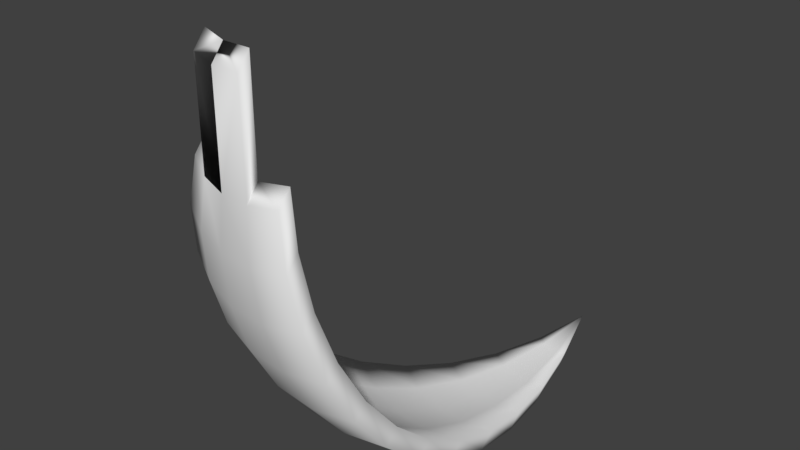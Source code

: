# Source: finalLeaf.blend  (saved by Blender 2.78.0; exported with 4.5.12 LTS)
import bpy
from mathutils import Matrix  # noqa: F401  (used for matrix-valued properties, if any)

bpy.ops.wm.read_factory_settings(use_empty=True)
scene = bpy.context.scene
scene.name = 'Scene'

# ---- collections
col_collection_1 = bpy.data.collections.new('Collection 1'); scene.collection.children.link(col_collection_1)

# ---- world
world_world = bpy.data.worlds.new('World'); scene.world = world_world
world_world.color = (0.05088, 0.05088, 0.05088)
world_world.use_sun_shadow = False
world_world.sun_shadow_jitter_overblur = 0.0
world_world.cycles.sampling_method = 'MANUAL'

# ---- meshes
me_sphere = bpy.data.meshes.new('Sphere')
me_sphere.from_pydata([(0.02958, 0.4783, 0.1366), (0.507, 1.072, -0.1607), (0.2189, 0.9496, -0.1447), (0.1466, 0.2107, 0.459), (0.6197, 0.6925, -0.04501), (-0.1772, 0.2781, 0.8676), (0.4278, 1.494, -0.09255), (0.5881, 0.3779, 0.1836), (0.3897, 0.1413, 1.074), (0.00502, 0.8563, -0.06363), (-0.1796, 0.457, 0.3153), (0.5973, 1.266, -0.1328), (0.45, 1.28, -0.153), (0.614, 1.071, -0.1404), (-0.04326, 0.2203, 0.6516), (0.08226, 0.6185, 0.01015), (0.497, 1.462, -0.09846), (0.2535, 0.1427, 1.049), (0.572, 1.455, -0.08818), (0.4854, 0.8786, -0.1366), (0.1748, 0.2966, 0.285), (0.1462, 0.7776, -0.08484), (0.3671, 0.262, 0.3012), (0.5241, 0.1749, 0.5106), (0.4829, 0.1257, 0.6958), (-0.2009, 0.3681, 0.4886), (0.2997, 0.7229, -0.0888), (0.5392, 1.631, -0.008277), (0.1175, 0.1671, 1.037), (0.2773, 0.116, 0.8559), (-0.1331, 0.2806, 1.059), (0.2535, 0.1427, 1.457), (0.3144, 1.341, -0.1414), (0.09887, 1.016, -0.1266), (0.4002, 1.091, -0.1697), (0.2528, 0.5577, 0.005747), (0.1174, 0.1447, 0.8424), (0.6216, 0.8772, -0.1108), (0.1175, 0.1671, 1.446), (0.3794, 1.305, -0.1511), (0.5597, 0.2601, 0.3377), (0.4595, 0.6941, -0.07535), (0.3049, 0.1275, 0.6621), (-0.01301, 0.2137, 1.449), (0.3992, 0.3798, 0.1478), (-0.009809, 0.3624, 0.2897), (0.2033, 1.18, -0.1529), (0.5236, 1.267, -0.1468), (0.3352, 0.1768, 0.4748), (0.6084, 0.524, 0.0544), (-0.0746, 0.7059, 0.03372), (0.2106, 0.4137, 0.132), (0.5345, 1.456, -0.0953), (-0.03441, 0.2753, 0.4636), (0.1273, 0.1594, 0.6472), (0.4304, 0.5257, 0.02069), (-0.2001, 0.3077, 0.6751), (0.2977, 1.128, -0.1671), (0.3494, 0.903, -0.148), (0.4609, 1.475, -0.09753), (0.4375, 0.1144, 0.8862), (-0.01301, 0.2137, 1.041), (-0.1369, 0.5711, 0.1617), (-0.03604, 0.1995, 0.8464), (0.2444, 0.0998, 0.9838), (0.2444, 0.0998, 1.392), (-0.02211, 0.1708, 0.9757), (-0.02211, 0.1708, 1.384), (0.1084, 0.1242, 1.381), (0.1084, 0.1242, 0.9723), (-0.04514, 0.1566, 0.7815), (0.1083, 0.1018, 0.7776), (0.5301, 1.588, -0.0731), (0.5629, 1.412, -0.153), (0.5254, 1.413, -0.1601), (0.4879, 1.419, -0.1633), (0.02049, 0.4354, 0.07181), (-0.146, 0.5282, 0.09683), (0.07316, 0.5756, -0.05468), (-0.0837, 0.663, -0.03111), (0.1371, 0.7347, -0.1497), (-0.004079, 0.8134, -0.1284), (0.2098, 0.9067, -0.2095), (0.08977, 0.9736, -0.1915), (0.2886, 1.085, -0.2319), (0.1942, 1.137, -0.2177), (-0.05236, 0.1774, 0.5867), (-0.2092, 0.2648, 0.6103), (0.3703, 1.262, -0.216), (0.3053, 1.298, -0.2062), (-0.1887, 0.4141, 0.2504), (-0.01891, 0.3195, 0.2249), (-0.04351, 0.2324, 0.3988), (-0.21, 0.3252, 0.4238), (0.4518, 1.432, -0.1624), (0.4187, 1.451, -0.1574), (-0.1863, 0.2352, 0.8028), (-0.1422, 0.2377, 0.9937), (0.5993, 0.4811, -0.01042), (0.4213, 0.4829, -0.04413), (0.6106, 0.6497, -0.1098), (0.4504, 0.6513, -0.1402), (0.3806, 0.09844, 1.01), (0.6125, 0.8343, -0.1756), (0.4763, 0.8357, -0.2014), (0.4284, 0.07149, 0.8214), (0.2682, 0.07309, 0.791), (0.6049, 1.028, -0.2053), (0.4979, 1.029, -0.2255), (0.4738, 0.08283, 0.631), (0.2958, 0.08461, 0.5973), (0.5882, 1.223, -0.1976), (0.5145, 1.224, -0.2116), (0.515, 0.132, 0.4458), (0.3261, 0.1339, 0.41), (0.3901, 0.337, 0.083), (0.579, 0.3351, 0.1188), (0.5506, 0.2172, 0.2728), (0.358, 0.2191, 0.2363), (0.4409, 1.237, -0.2178), (0.1375, 0.1678, 0.3941), (0.1657, 0.2537, 0.2202), (0.2015, 0.3708, 0.06714), (0.2437, 0.5148, -0.05907), (0.2906, 0.68, -0.1536), (0.3911, 1.048, -0.2345), (0.3403, 0.8601, -0.2129), (0.1182, 0.1165, 0.5823)], [], [(6, 27, 59), (25, 10, 45, 53), (32, 6, 59, 39), (56, 25, 53, 14), (46, 32, 39, 57), (5, 56, 14, 63), (33, 46, 57, 2), (9, 33, 2, 21), (50, 9, 21, 15), (62, 50, 15, 0), (10, 62, 0, 45), (0, 15, 35, 51), (45, 0, 51, 20), (59, 27, 16), (53, 45, 20, 3), (39, 59, 16, 12), (14, 53, 3, 54), (57, 39, 12, 34), (63, 14, 54, 36), (2, 57, 34, 58), (21, 2, 58, 26), (15, 21, 26, 35), (36, 54, 42, 29), (58, 34, 1, 19), (26, 58, 19, 41), (35, 26, 41, 55), (51, 35, 55, 44), (20, 51, 44, 22), (16, 27, 52), (3, 20, 22, 48), (12, 16, 52, 47), (54, 3, 48, 42), (34, 12, 47, 1), (22, 44, 7, 40), (52, 27, 18), (48, 22, 40, 23), (47, 52, 18, 11), (42, 48, 23, 24), (1, 47, 11, 13), (29, 42, 24, 60), (19, 1, 13, 37), (17, 29, 60, 8), (41, 19, 37, 4), (55, 41, 4, 49), (44, 55, 49, 7), (30, 5, 63, 61), (28, 36, 29, 17), (61, 63, 36, 28), (28, 61, 43, 38), (28, 17, 31, 38), (95, 94, 72), (93, 92, 91, 90), (89, 88, 94, 95), (87, 86, 92, 93), (85, 84, 88, 89), (96, 70, 86, 87), (83, 82, 84, 85), (81, 80, 82, 83), (79, 78, 80, 81), (77, 76, 78, 79), (90, 91, 76, 77), (76, 122, 123, 78), (91, 121, 122, 76), (94, 75, 72), (92, 120, 121, 91), (88, 119, 75, 94), (86, 127, 120, 92), (84, 125, 119, 88), (70, 71, 127, 86), (82, 126, 125, 84), (80, 124, 126, 82), (78, 123, 124, 80), (71, 106, 110, 127), (126, 104, 108, 125), (124, 101, 104, 126), (123, 99, 101, 124), (122, 115, 99, 123), (121, 118, 115, 122), (75, 74, 72), (120, 114, 118, 121), (119, 112, 74, 75), (127, 110, 114, 120), (125, 108, 112, 119), (118, 117, 116, 115), (74, 73, 72), (114, 113, 117, 118), (112, 111, 73, 74), (110, 109, 113, 114), (108, 107, 111, 112), (106, 105, 109, 110), (104, 103, 107, 108), (64, 102, 105, 106), (101, 100, 103, 104), (99, 98, 100, 101), (115, 116, 98, 99), (97, 66, 70, 96), (69, 64, 106, 71), (66, 69, 71, 70), (69, 68, 67, 66), (69, 68, 65, 64), (46, 33, 83, 85), (13, 11, 111, 107), (38, 43, 67, 68), (32, 46, 85, 89), (11, 18, 73, 111), (38, 31, 65, 68), (6, 32, 89, 95), (5, 30, 97, 96), (8, 60, 105, 102), (18, 27, 72, 73), (30, 61, 66, 97), (27, 6, 95, 72), (60, 24, 109, 105), (56, 5, 96, 87), (24, 23, 113, 109), (25, 56, 87, 93), (23, 40, 117, 113), (17, 8, 102, 64), (10, 25, 93, 90), (40, 7, 116, 117), (62, 10, 90, 77), (7, 49, 98, 116), (50, 62, 77, 79), (49, 4, 100, 98), (31, 17, 64, 65), (9, 50, 79, 81), (4, 37, 103, 100), (43, 61, 66, 67), (33, 9, 81, 83), (37, 13, 107, 103)])
me_sphere.polygons.foreach_set('use_smooth', [True] * 130)
me_sphere.use_remesh_preserve_volume = False
me_sphere.use_remesh_preserve_attributes = False
me_sphere.use_mirror_vertex_groups = False
me_sphere.update()

# ---- objects
ob_sphere = bpy.data.objects.new('Sphere', me_sphere)

# ---- transforms, parenting, visibility, modifiers, constraints
ob_sphere.location = (0.0, 0.0, 0.9482)
ob_sphere.lineart.crease_threshold = 0.0

# ---- collection membership
col_collection_1.objects.link(ob_sphere)

# ---- scene / render settings (as saved in the file)
scene.frame_start = 1; scene.frame_end = 250; scene.frame_set(1)
scene.render.engine = 'BLENDER_EEVEE_NEXT'
scene.render.resolution_percentage = 50
scene.render.dither_intensity = 0.0
scene.cycles.use_denoising = False
scene.cycles.samples = 128
scene.cycles.sampling_pattern = 'TABULATED_SOBOL'
scene.cycles.light_sampling_threshold = 0.0
scene.cycles.use_adaptive_sampling = False
scene.cycles.use_light_tree = False
scene.cycles.blur_glossy = 0.0
scene.cycles.sample_clamp_indirect = 0.0
scene.view_settings.view_transform = 'Standard'
bpy.context.view_layer.update()

# ---- added for rendering (the .blend has no active camera and no usable light): camera, sun
cam_auto = bpy.data.cameras.new('AutoCamera')
cam_auto.lens = 50.0
cam_auto.sensor_width = 36.0
cam_auto.clip_end = 1000.0
ob_auto_camera = bpy.data.objects.new('AutoCamera', cam_auto)
scene.collection.objects.link(ob_auto_camera)
ob_auto_camera.location = (2.46944, -1.86505, 3.3704)
ob_auto_camera.rotation_euler = (1.09748, -7.21219e-08, 0.694738)
scene.camera = ob_auto_camera
light_auto_sun = bpy.data.lights.new('AutoSun', 'SUN')
light_auto_sun.energy = 3.0
light_auto_sun.angle = 0.0523599
ob_auto_sun = bpy.data.objects.new('AutoSun', light_auto_sun)
scene.collection.objects.link(ob_auto_sun)
ob_auto_sun.rotation_euler = (0.872665, 0.174533, 0.523599)
bpy.context.view_layer.update()
